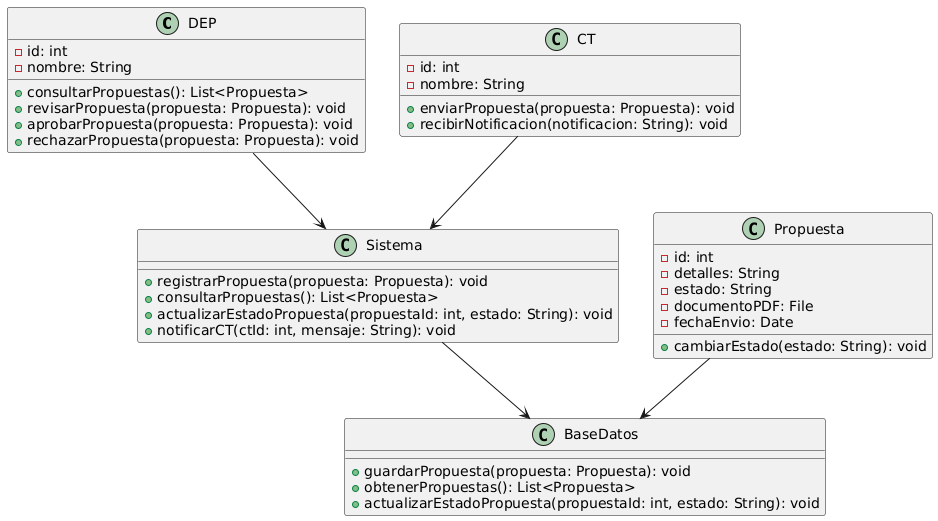

The diagram above was rendered by PlantUML. Its source (embedded in the PNG):
@startuml
class DEP {
    - id: int
    - nombre: String
    + consultarPropuestas(): List<Propuesta>
    + revisarPropuesta(propuesta: Propuesta): void
    + aprobarPropuesta(propuesta: Propuesta): void
    + rechazarPropuesta(propuesta: Propuesta): void
}

class CT {
    - id: int
    - nombre: String
    + enviarPropuesta(propuesta: Propuesta): void
    + recibirNotificacion(notificacion: String): void
}

class Propuesta {
    - id: int
    - detalles: String
    - estado: String
    - documentoPDF: File
    - fechaEnvio: Date
    + cambiarEstado(estado: String): void
}

class Sistema {
    + registrarPropuesta(propuesta: Propuesta): void
    + consultarPropuestas(): List<Propuesta>
    + actualizarEstadoPropuesta(propuestaId: int, estado: String): void
    + notificarCT(ctId: int, mensaje: String): void
}

class BaseDatos {
    + guardarPropuesta(propuesta: Propuesta): void
    + obtenerPropuestas(): List<Propuesta>
    + actualizarEstadoPropuesta(propuestaId: int, estado: String): void
}

DEP --> Sistema
CT --> Sistema
Sistema --> BaseDatos
Propuesta --> BaseDatos
@enduml